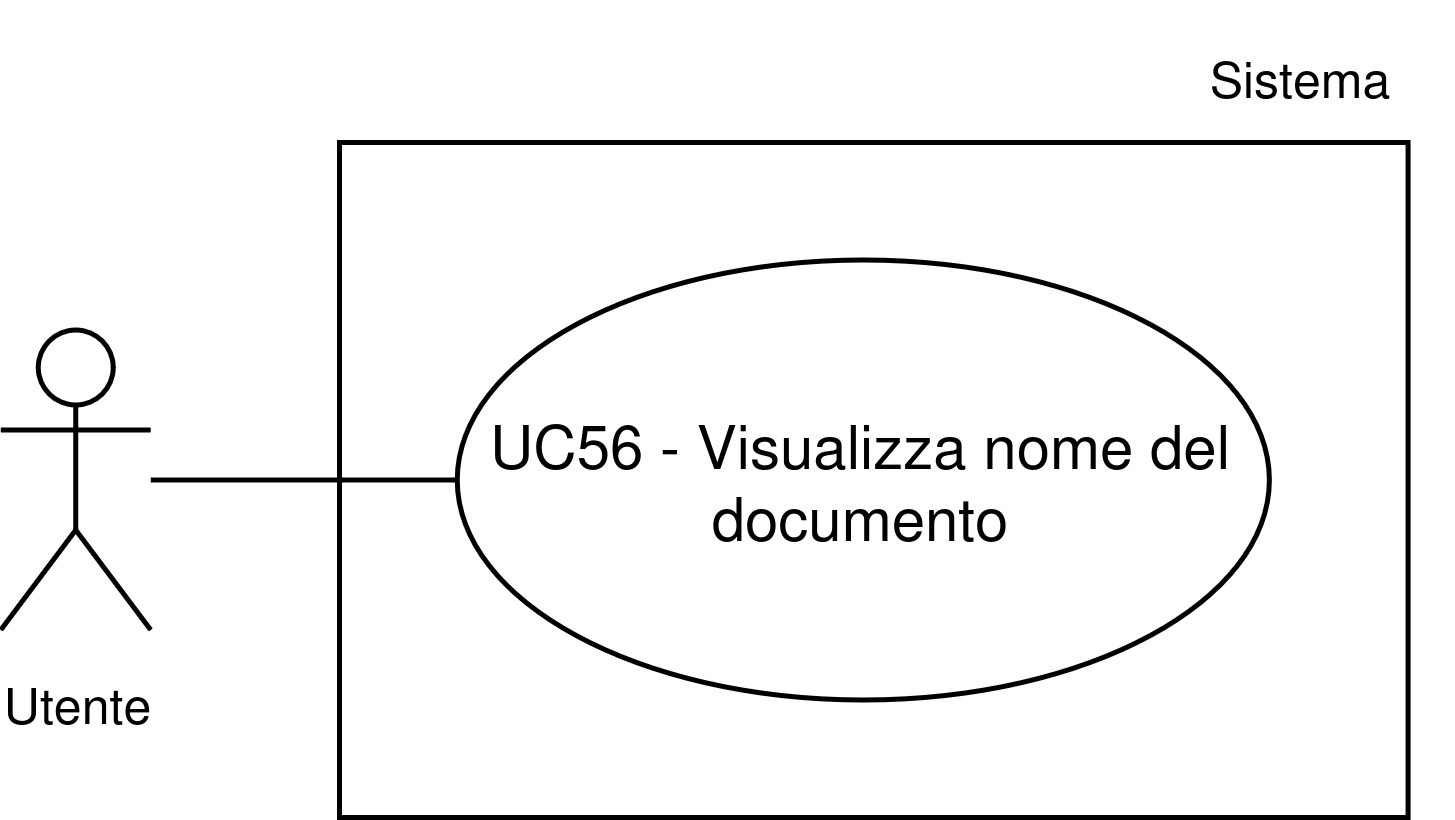

The diagram above was exported from draw.io. Its source (the exported page's mxGraphModel, read from the mxfile embedded in the PNG):
<mxGraphModel dx="1610" dy="1622" grid="1" gridSize="10" guides="1" tooltips="1" connect="1" arrows="1" fold="1" page="1" pageScale="1" pageWidth="1169" pageHeight="827" math="0" shadow="0">
  <root>
    <mxCell id="0" />
    <mxCell id="1" parent="0" />
    <mxCell id="2" parent="1" style="whiteSpace=wrap;html=1;" value="" vertex="1">
      <mxGeometry height="135" width="213.71" x="138.3899999999999" y="7930" as="geometry" />
    </mxCell>
    <mxCell id="3" parent="1" style="ellipse;whiteSpace=wrap;html=1;" value="UC56 - Visualizza nome del documento" vertex="1">
      <mxGeometry height="88" width="162.42" x="161.97000000000006" y="7953.5" as="geometry" />
    </mxCell>
    <mxCell id="4" parent="1" style="shape=umlActor;verticalLabelPosition=bottom;verticalAlign=top;html=1;outlineConnect=0;" value="&lt;font style=&quot;font-size: 10px;&quot;&gt;Utente&lt;/font&gt;" vertex="1">
      <mxGeometry height="60" width="30" x="70.66999999999999" y="7967.5" as="geometry" />
    </mxCell>
    <mxCell id="5" edge="1" parent="1" source="4" style="endArrow=none;html=1;rounded=0;entryX=0;entryY=0.5;entryDx=0;entryDy=0;" target="3" value="">
      <mxGeometry height="50" relative="1" width="50" as="geometry">
        <mxPoint x="110" y="7998" as="sourcePoint" />
        <mxPoint x="113.60000000000005" y="7957.5" as="targetPoint" />
      </mxGeometry>
    </mxCell>
    <mxCell id="6" parent="1" style="text;html=1;whiteSpace=wrap;strokeColor=none;fillColor=none;align=center;verticalAlign=middle;rounded=0;fontSize=10;" value="Sistema" vertex="1">
      <mxGeometry height="30" width="60" x="301.13000000000005" y="7902" as="geometry" />
    </mxCell>
  </root>
</mxGraphModel>